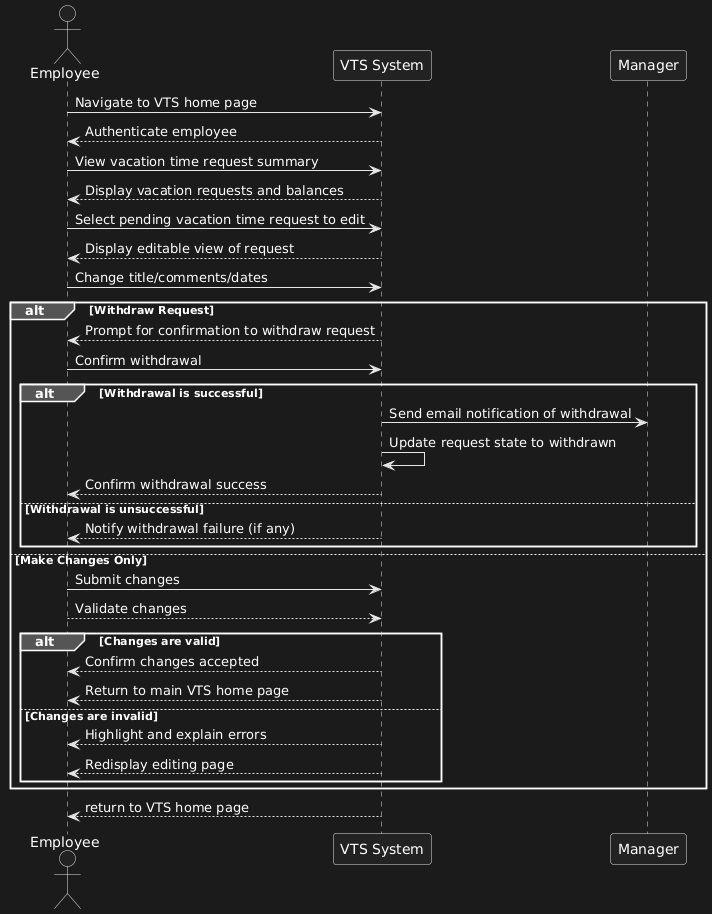

The diagram above was rendered by PlantUML. Its source (embedded in the PNG):
@startuml
actor Employee  
participant "VTS System" as VTS  
participant "Manager" as Manager  

  
Employee -> VTS : Navigate to VTS home page  
VTS --> Employee : Authenticate employee  


Employee -> VTS : View vacation time request summary  
VTS --> Employee : Display vacation requests and balances  

Employee -> VTS : Select pending vacation time request to edit  

VTS --> Employee : Display editable view of request  
Employee -> VTS : Change title/comments/dates  

alt Withdraw Request  
    VTS --> Employee : Prompt for confirmation to withdraw request  
    Employee -> VTS : Confirm withdrawal  
    
    alt Withdrawal is successful  
        VTS -> Manager : Send email notification of withdrawal  
        VTS -> VTS : Update request state to withdrawn  
        VTS --> Employee : Confirm withdrawal success  
    else Withdrawal is unsuccessful  
        VTS --> Employee : Notify withdrawal failure (if any)  
    end  
    
else Make Changes Only  
    Employee -> VTS : Submit changes  
    VTS <-- Employee : Validate changes  
    
    alt Changes are valid  
        VTS --> Employee : Confirm changes accepted  
        VTS --> Employee : Return to main VTS home page  
    else Changes are invalid  
        VTS --> Employee : Highlight and explain errors  
        VTS --> Employee : Redisplay editing page  
    end  
end
VTS --> Employee : return to VTS home page
@enduml